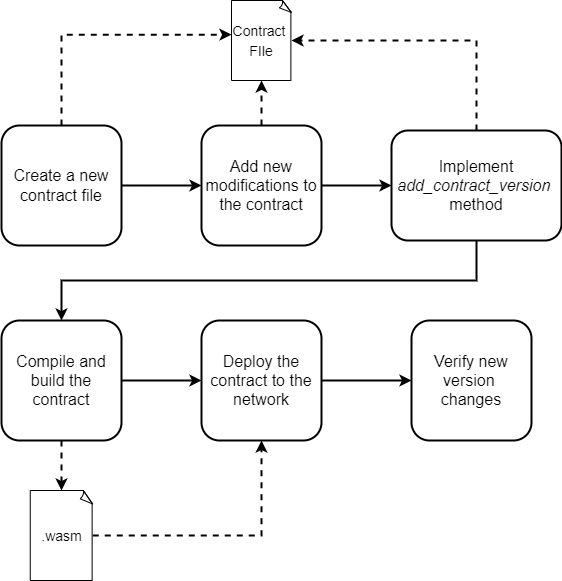

The diagram above was exported from draw.io. Its source (the exported page's mxGraphModel, read from the mxfile embedded in the PNG):
<mxGraphModel dx="1038" dy="489" grid="1" gridSize="10" guides="1" tooltips="1" connect="1" arrows="1" fold="1" page="1" pageScale="1" pageWidth="850" pageHeight="1100" math="0" shadow="0">
  <root>
    <mxCell id="0" />
    <mxCell id="1" parent="0" />
    <mxCell id="VcDczgZrRsl2viqdZuVv-1" style="edgeStyle=orthogonalEdgeStyle;rounded=0;orthogonalLoop=1;jettySize=auto;html=1;exitX=1;exitY=0.5;exitDx=0;exitDy=0;entryX=0;entryY=0.5;entryDx=0;entryDy=0;strokeWidth=2;fillColor=none;" edge="1" parent="1" source="PZWoMWnHd3DCjctwZoFG-2" target="PZWoMWnHd3DCjctwZoFG-3">
      <mxGeometry relative="1" as="geometry" />
    </mxCell>
    <mxCell id="VcDczgZrRsl2viqdZuVv-2" style="edgeStyle=orthogonalEdgeStyle;rounded=0;orthogonalLoop=1;jettySize=auto;html=1;exitX=0.5;exitY=0;exitDx=0;exitDy=0;entryX=0;entryY=0.427;entryDx=0;entryDy=0;entryPerimeter=0;strokeWidth=2;dashed=1;" edge="1" parent="1" source="PZWoMWnHd3DCjctwZoFG-2" target="NJGpKikmBLUHTHGsJsJf-4">
      <mxGeometry relative="1" as="geometry" />
    </mxCell>
    <mxCell id="PZWoMWnHd3DCjctwZoFG-2" value="&lt;font style=&quot;font-size: 16px&quot;&gt;Create a new contract file&lt;/font&gt;" style="rounded=1;whiteSpace=wrap;html=1;strokeWidth=2;fillColor=none;" parent="1" vertex="1">
      <mxGeometry x="30" y="195" width="120" height="120" as="geometry" />
    </mxCell>
    <mxCell id="RppHei2nVED5nswq3I81-4" style="edgeStyle=orthogonalEdgeStyle;rounded=0;orthogonalLoop=1;jettySize=auto;html=1;exitX=0.5;exitY=0;exitDx=0;exitDy=0;dashed=1;fontSize=16;fontColor=#000000;strokeWidth=2;fillColor=none;" parent="1" source="PZWoMWnHd3DCjctwZoFG-3" edge="1">
      <mxGeometry relative="1" as="geometry">
        <mxPoint x="290" y="150" as="targetPoint" />
      </mxGeometry>
    </mxCell>
    <mxCell id="RppHei2nVED5nswq3I81-6" style="edgeStyle=orthogonalEdgeStyle;rounded=0;orthogonalLoop=1;jettySize=auto;html=1;exitX=1;exitY=0.5;exitDx=0;exitDy=0;entryX=0;entryY=0.5;entryDx=0;entryDy=0;fontSize=16;fontColor=#000000;strokeWidth=2;fillColor=none;" parent="1" source="PZWoMWnHd3DCjctwZoFG-3" target="PZWoMWnHd3DCjctwZoFG-4" edge="1">
      <mxGeometry relative="1" as="geometry" />
    </mxCell>
    <mxCell id="PZWoMWnHd3DCjctwZoFG-3" value="&lt;span style=&quot;font-size: 16px&quot;&gt;Add new modifications to the contract&lt;/span&gt;" style="rounded=1;whiteSpace=wrap;html=1;strokeWidth=2;fillColor=none;" parent="1" vertex="1">
      <mxGeometry x="230" y="195" width="120" height="120" as="geometry" />
    </mxCell>
    <mxCell id="RppHei2nVED5nswq3I81-5" style="edgeStyle=orthogonalEdgeStyle;rounded=0;orthogonalLoop=1;jettySize=auto;html=1;exitX=0.5;exitY=0;exitDx=0;exitDy=0;entryX=1;entryY=0.5;entryDx=0;entryDy=0;entryPerimeter=0;dashed=1;fontSize=16;fontColor=#000000;strokeWidth=2;fillColor=none;" parent="1" source="PZWoMWnHd3DCjctwZoFG-4" target="NJGpKikmBLUHTHGsJsJf-4" edge="1">
      <mxGeometry relative="1" as="geometry" />
    </mxCell>
    <mxCell id="RppHei2nVED5nswq3I81-7" style="edgeStyle=orthogonalEdgeStyle;rounded=0;orthogonalLoop=1;jettySize=auto;html=1;exitX=0.5;exitY=1;exitDx=0;exitDy=0;entryX=0.5;entryY=0;entryDx=0;entryDy=0;fontSize=16;fontColor=#000000;strokeWidth=2;fillColor=none;" parent="1" source="PZWoMWnHd3DCjctwZoFG-4" target="PZWoMWnHd3DCjctwZoFG-5" edge="1">
      <mxGeometry relative="1" as="geometry" />
    </mxCell>
    <mxCell id="PZWoMWnHd3DCjctwZoFG-4" value="&lt;span style=&quot;font-size: 16px&quot;&gt;Implement &lt;i&gt;add_contract_version&lt;/i&gt;&amp;nbsp;&lt;br&gt;method&lt;/span&gt;" style="rounded=1;whiteSpace=wrap;html=1;strokeWidth=2;fillColor=none;" parent="1" vertex="1">
      <mxGeometry x="420" y="200" width="170" height="110" as="geometry" />
    </mxCell>
    <mxCell id="RppHei2nVED5nswq3I81-8" style="edgeStyle=orthogonalEdgeStyle;rounded=0;orthogonalLoop=1;jettySize=auto;html=1;exitX=1;exitY=0.5;exitDx=0;exitDy=0;entryX=0;entryY=0.5;entryDx=0;entryDy=0;fontSize=16;fontColor=#000000;strokeWidth=2;fillColor=none;" parent="1" source="PZWoMWnHd3DCjctwZoFG-5" target="PZWoMWnHd3DCjctwZoFG-6" edge="1">
      <mxGeometry relative="1" as="geometry" />
    </mxCell>
    <mxCell id="VcDczgZrRsl2viqdZuVv-3" style="edgeStyle=orthogonalEdgeStyle;rounded=0;orthogonalLoop=1;jettySize=auto;html=1;exitX=0.5;exitY=1;exitDx=0;exitDy=0;entryX=0.5;entryY=0;entryDx=0;entryDy=0;entryPerimeter=0;dashed=1;strokeWidth=2;" edge="1" parent="1" source="PZWoMWnHd3DCjctwZoFG-5" target="NJGpKikmBLUHTHGsJsJf-5">
      <mxGeometry relative="1" as="geometry" />
    </mxCell>
    <mxCell id="PZWoMWnHd3DCjctwZoFG-5" value="&lt;font style=&quot;font-size: 16px&quot;&gt;Compile and build the contract&lt;/font&gt;" style="rounded=1;whiteSpace=wrap;html=1;strokeWidth=2;fillColor=none;" parent="1" vertex="1">
      <mxGeometry x="30" y="390" width="120" height="120" as="geometry" />
    </mxCell>
    <mxCell id="RppHei2nVED5nswq3I81-9" style="edgeStyle=orthogonalEdgeStyle;rounded=0;orthogonalLoop=1;jettySize=auto;html=1;exitX=1;exitY=0.5;exitDx=0;exitDy=0;entryX=0;entryY=0.5;entryDx=0;entryDy=0;fontSize=16;fontColor=#000000;strokeWidth=2;fillColor=none;" parent="1" source="PZWoMWnHd3DCjctwZoFG-6" target="PZWoMWnHd3DCjctwZoFG-7" edge="1">
      <mxGeometry relative="1" as="geometry" />
    </mxCell>
    <mxCell id="PZWoMWnHd3DCjctwZoFG-6" value="&lt;font style=&quot;font-size: 16px&quot;&gt;Deploy the contract to the network&lt;/font&gt;" style="rounded=1;whiteSpace=wrap;html=1;strokeWidth=2;fillColor=none;" parent="1" vertex="1">
      <mxGeometry x="230" y="390" width="120" height="120" as="geometry" />
    </mxCell>
    <mxCell id="PZWoMWnHd3DCjctwZoFG-7" value="&lt;font style=&quot;font-size: 16px&quot;&gt;Verify new version &lt;br&gt;changes&lt;/font&gt;" style="rounded=1;whiteSpace=wrap;html=1;strokeWidth=2;fillColor=none;" parent="1" vertex="1">
      <mxGeometry x="440" y="390" width="120" height="120" as="geometry" />
    </mxCell>
    <mxCell id="NJGpKikmBLUHTHGsJsJf-4" value="&lt;font style=&quot;font-size: 14px&quot;&gt;Contract &lt;br&gt;FIle&lt;/font&gt;" style="whiteSpace=wrap;html=1;shape=mxgraph.basic.document;fontSize=16;strokeWidth=1;fillColor=none;" parent="1" vertex="1">
      <mxGeometry x="260" y="70" width="60" height="80" as="geometry" />
    </mxCell>
    <mxCell id="VcDczgZrRsl2viqdZuVv-4" style="edgeStyle=orthogonalEdgeStyle;rounded=0;orthogonalLoop=1;jettySize=auto;html=1;exitX=1;exitY=0.5;exitDx=0;exitDy=0;exitPerimeter=0;entryX=0.5;entryY=1;entryDx=0;entryDy=0;dashed=1;strokeWidth=2;" edge="1" parent="1" source="NJGpKikmBLUHTHGsJsJf-5" target="PZWoMWnHd3DCjctwZoFG-6">
      <mxGeometry relative="1" as="geometry" />
    </mxCell>
    <mxCell id="NJGpKikmBLUHTHGsJsJf-5" value="&lt;span style=&quot;font-size: 14px&quot;&gt;.wasm&lt;/span&gt;" style="whiteSpace=wrap;html=1;shape=mxgraph.basic.document;fontSize=16;strokeWidth=1;fillColor=none;" parent="1" vertex="1">
      <mxGeometry x="58.75" y="560" width="62.5" height="90" as="geometry" />
    </mxCell>
  </root>
</mxGraphModel>